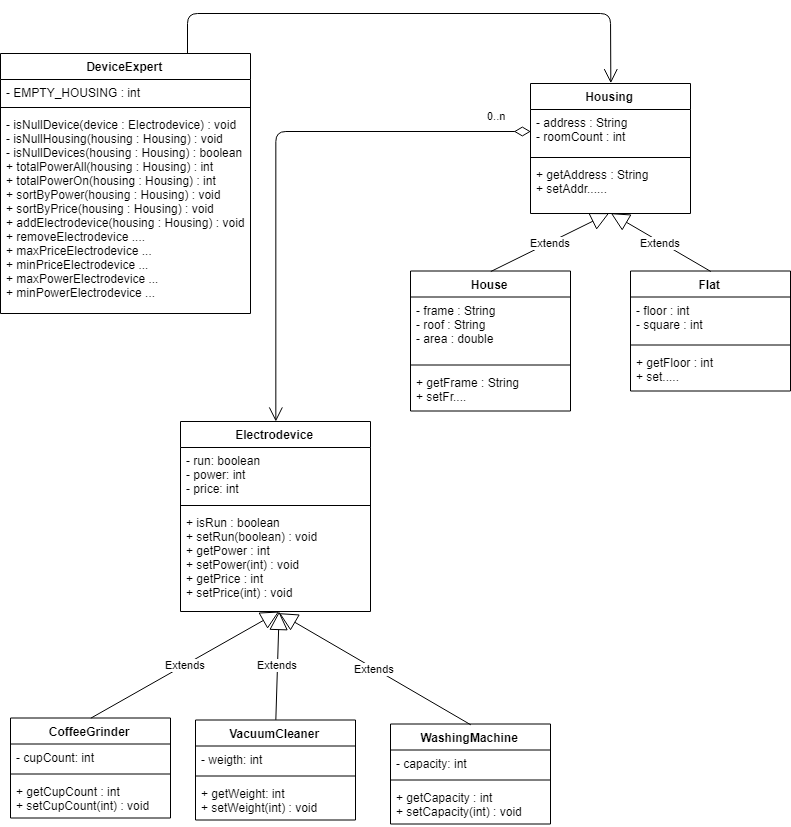

The diagram above was exported from draw.io. Its source (the exported page's mxGraphModel, read from the mxfile embedded in the PNG):
<mxGraphModel dx="1858" dy="947" grid="1" gridSize="10" guides="1" tooltips="1" connect="1" arrows="1" fold="1" page="1" pageScale="1" pageWidth="850" pageHeight="1100" background="#ffffff" math="0" shadow="0">
  <root>
    <mxCell id="0" />
    <mxCell id="1" parent="0" />
    <mxCell id="GmGZA8ulFNTqGvuvjiqx-1" value="Electrodevice" style="swimlane;fontStyle=1;align=center;verticalAlign=top;childLayout=stackLayout;horizontal=1;startSize=26;horizontalStack=0;resizeParent=1;resizeParentMax=0;resizeLast=0;collapsible=1;marginBottom=0;" vertex="1" parent="1">
      <mxGeometry x="210" y="428" width="190" height="190" as="geometry" />
    </mxCell>
    <mxCell id="GmGZA8ulFNTqGvuvjiqx-2" value="- run: boolean&#10;- power: int&#10;- price: int" style="text;strokeColor=none;fillColor=none;align=left;verticalAlign=top;spacingLeft=4;spacingRight=4;overflow=hidden;rotatable=0;points=[[0,0.5],[1,0.5]];portConstraint=eastwest;" vertex="1" parent="GmGZA8ulFNTqGvuvjiqx-1">
      <mxGeometry y="26" width="190" height="54" as="geometry" />
    </mxCell>
    <mxCell id="GmGZA8ulFNTqGvuvjiqx-3" value="" style="line;strokeWidth=1;fillColor=none;align=left;verticalAlign=middle;spacingTop=-1;spacingLeft=3;spacingRight=3;rotatable=0;labelPosition=right;points=[];portConstraint=eastwest;" vertex="1" parent="GmGZA8ulFNTqGvuvjiqx-1">
      <mxGeometry y="80" width="190" height="8" as="geometry" />
    </mxCell>
    <mxCell id="GmGZA8ulFNTqGvuvjiqx-4" value="+ isRun : boolean&#10;+ setRun(boolean) : void&#10;+ getPower : int&#10;+ setPower(int) : void&#10;+ getPrice : int&#10;+ setPrice(int) : void&#10;" style="text;strokeColor=none;fillColor=none;align=left;verticalAlign=top;spacingLeft=4;spacingRight=4;overflow=hidden;rotatable=0;points=[[0,0.5],[1,0.5]];portConstraint=eastwest;" vertex="1" parent="GmGZA8ulFNTqGvuvjiqx-1">
      <mxGeometry y="88" width="190" height="102" as="geometry" />
    </mxCell>
    <mxCell id="GmGZA8ulFNTqGvuvjiqx-6" value="CoffeeGrinder" style="swimlane;fontStyle=1;align=center;verticalAlign=top;childLayout=stackLayout;horizontal=1;startSize=26;horizontalStack=0;resizeParent=1;resizeParentMax=0;resizeLast=0;collapsible=1;marginBottom=0;" vertex="1" parent="1">
      <mxGeometry x="40" y="724.5" width="160" height="100" as="geometry" />
    </mxCell>
    <mxCell id="GmGZA8ulFNTqGvuvjiqx-7" value="- cupCount: int" style="text;strokeColor=none;fillColor=none;align=left;verticalAlign=top;spacingLeft=4;spacingRight=4;overflow=hidden;rotatable=0;points=[[0,0.5],[1,0.5]];portConstraint=eastwest;" vertex="1" parent="GmGZA8ulFNTqGvuvjiqx-6">
      <mxGeometry y="26" width="160" height="26" as="geometry" />
    </mxCell>
    <mxCell id="GmGZA8ulFNTqGvuvjiqx-8" value="" style="line;strokeWidth=1;fillColor=none;align=left;verticalAlign=middle;spacingTop=-1;spacingLeft=3;spacingRight=3;rotatable=0;labelPosition=right;points=[];portConstraint=eastwest;" vertex="1" parent="GmGZA8ulFNTqGvuvjiqx-6">
      <mxGeometry y="52" width="160" height="8" as="geometry" />
    </mxCell>
    <mxCell id="GmGZA8ulFNTqGvuvjiqx-9" value="+ getCupCount : int&#10;+ setCupCount(int) : void&#10;" style="text;strokeColor=none;fillColor=none;align=left;verticalAlign=top;spacingLeft=4;spacingRight=4;overflow=hidden;rotatable=0;points=[[0,0.5],[1,0.5]];portConstraint=eastwest;" vertex="1" parent="GmGZA8ulFNTqGvuvjiqx-6">
      <mxGeometry y="60" width="160" height="40" as="geometry" />
    </mxCell>
    <mxCell id="GmGZA8ulFNTqGvuvjiqx-10" value="Extends" style="endArrow=block;endSize=16;endFill=0;html=1;exitX=0.5;exitY=0;exitDx=0;exitDy=0;entryX=0.521;entryY=0.998;entryDx=0;entryDy=0;entryPerimeter=0;" edge="1" parent="1" source="GmGZA8ulFNTqGvuvjiqx-6" target="GmGZA8ulFNTqGvuvjiqx-4">
      <mxGeometry width="160" relative="1" as="geometry">
        <mxPoint x="290" y="716" as="sourcePoint" />
        <mxPoint x="305" y="636" as="targetPoint" />
      </mxGeometry>
    </mxCell>
    <mxCell id="GmGZA8ulFNTqGvuvjiqx-11" value="VacuumCleaner" style="swimlane;fontStyle=1;align=center;verticalAlign=top;childLayout=stackLayout;horizontal=1;startSize=26;horizontalStack=0;resizeParent=1;resizeParentMax=0;resizeLast=0;collapsible=1;marginBottom=0;" vertex="1" parent="1">
      <mxGeometry x="225" y="726.5" width="160" height="100" as="geometry" />
    </mxCell>
    <mxCell id="GmGZA8ulFNTqGvuvjiqx-12" value="- weigth: int" style="text;strokeColor=none;fillColor=none;align=left;verticalAlign=top;spacingLeft=4;spacingRight=4;overflow=hidden;rotatable=0;points=[[0,0.5],[1,0.5]];portConstraint=eastwest;" vertex="1" parent="GmGZA8ulFNTqGvuvjiqx-11">
      <mxGeometry y="26" width="160" height="26" as="geometry" />
    </mxCell>
    <mxCell id="GmGZA8ulFNTqGvuvjiqx-13" value="" style="line;strokeWidth=1;fillColor=none;align=left;verticalAlign=middle;spacingTop=-1;spacingLeft=3;spacingRight=3;rotatable=0;labelPosition=right;points=[];portConstraint=eastwest;" vertex="1" parent="GmGZA8ulFNTqGvuvjiqx-11">
      <mxGeometry y="52" width="160" height="8" as="geometry" />
    </mxCell>
    <mxCell id="GmGZA8ulFNTqGvuvjiqx-14" value="+ getWeight: int&#10;+ setWeight(int) : void&#10;" style="text;strokeColor=none;fillColor=none;align=left;verticalAlign=top;spacingLeft=4;spacingRight=4;overflow=hidden;rotatable=0;points=[[0,0.5],[1,0.5]];portConstraint=eastwest;" vertex="1" parent="GmGZA8ulFNTqGvuvjiqx-11">
      <mxGeometry y="60" width="160" height="40" as="geometry" />
    </mxCell>
    <mxCell id="GmGZA8ulFNTqGvuvjiqx-15" value="Extends" style="endArrow=block;endSize=16;endFill=0;html=1;exitX=0.5;exitY=0;exitDx=0;exitDy=0;entryX=0.519;entryY=1.003;entryDx=0;entryDy=0;entryPerimeter=0;" edge="1" parent="1" source="GmGZA8ulFNTqGvuvjiqx-11" target="GmGZA8ulFNTqGvuvjiqx-4">
      <mxGeometry width="160" relative="1" as="geometry">
        <mxPoint x="504.5" y="824.5" as="sourcePoint" />
        <mxPoint x="309" y="625.5" as="targetPoint" />
      </mxGeometry>
    </mxCell>
    <mxCell id="GmGZA8ulFNTqGvuvjiqx-16" value="WashingMachine" style="swimlane;fontStyle=1;align=center;verticalAlign=top;childLayout=stackLayout;horizontal=1;startSize=26;horizontalStack=0;resizeParent=1;resizeParentMax=0;resizeLast=0;collapsible=1;marginBottom=0;" vertex="1" parent="1">
      <mxGeometry x="420" y="730.5" width="160" height="100" as="geometry" />
    </mxCell>
    <mxCell id="GmGZA8ulFNTqGvuvjiqx-17" value="- capacity: int" style="text;strokeColor=none;fillColor=none;align=left;verticalAlign=top;spacingLeft=4;spacingRight=4;overflow=hidden;rotatable=0;points=[[0,0.5],[1,0.5]];portConstraint=eastwest;" vertex="1" parent="GmGZA8ulFNTqGvuvjiqx-16">
      <mxGeometry y="26" width="160" height="26" as="geometry" />
    </mxCell>
    <mxCell id="GmGZA8ulFNTqGvuvjiqx-18" value="" style="line;strokeWidth=1;fillColor=none;align=left;verticalAlign=middle;spacingTop=-1;spacingLeft=3;spacingRight=3;rotatable=0;labelPosition=right;points=[];portConstraint=eastwest;" vertex="1" parent="GmGZA8ulFNTqGvuvjiqx-16">
      <mxGeometry y="52" width="160" height="8" as="geometry" />
    </mxCell>
    <mxCell id="GmGZA8ulFNTqGvuvjiqx-19" value="+ getCapacity : int&#10;+ setCapacity(int) : void&#10;" style="text;strokeColor=none;fillColor=none;align=left;verticalAlign=top;spacingLeft=4;spacingRight=4;overflow=hidden;rotatable=0;points=[[0,0.5],[1,0.5]];portConstraint=eastwest;" vertex="1" parent="GmGZA8ulFNTqGvuvjiqx-16">
      <mxGeometry y="60" width="160" height="40" as="geometry" />
    </mxCell>
    <mxCell id="GmGZA8ulFNTqGvuvjiqx-20" value="Extends" style="endArrow=block;endSize=16;endFill=0;html=1;exitX=0.5;exitY=0;exitDx=0;exitDy=0;entryX=0.52;entryY=1.016;entryDx=0;entryDy=0;entryPerimeter=0;" edge="1" parent="1" source="GmGZA8ulFNTqGvuvjiqx-16" target="GmGZA8ulFNTqGvuvjiqx-4">
      <mxGeometry width="160" relative="1" as="geometry">
        <mxPoint x="710" y="774.5" as="sourcePoint" />
        <mxPoint x="630.1428571428572" y="674.9285714285714" as="targetPoint" />
      </mxGeometry>
    </mxCell>
    <mxCell id="GmGZA8ulFNTqGvuvjiqx-26" value="Housing" style="swimlane;fontStyle=1;align=center;verticalAlign=top;childLayout=stackLayout;horizontal=1;startSize=26;horizontalStack=0;resizeParent=1;resizeParentMax=0;resizeLast=0;collapsible=1;marginBottom=0;" vertex="1" parent="1">
      <mxGeometry x="560" y="90" width="160" height="130" as="geometry" />
    </mxCell>
    <mxCell id="GmGZA8ulFNTqGvuvjiqx-27" value="- address : String&#10;- roomCount : int&#10;&#10;" style="text;strokeColor=none;fillColor=none;align=left;verticalAlign=top;spacingLeft=4;spacingRight=4;overflow=hidden;rotatable=0;points=[[0,0.5],[1,0.5]];portConstraint=eastwest;" vertex="1" parent="GmGZA8ulFNTqGvuvjiqx-26">
      <mxGeometry y="26" width="160" height="44" as="geometry" />
    </mxCell>
    <mxCell id="GmGZA8ulFNTqGvuvjiqx-28" value="" style="line;strokeWidth=1;fillColor=none;align=left;verticalAlign=middle;spacingTop=-1;spacingLeft=3;spacingRight=3;rotatable=0;labelPosition=right;points=[];portConstraint=eastwest;" vertex="1" parent="GmGZA8ulFNTqGvuvjiqx-26">
      <mxGeometry y="70" width="160" height="8" as="geometry" />
    </mxCell>
    <mxCell id="GmGZA8ulFNTqGvuvjiqx-29" value="+ getAddress : String&#10;+ setAddr......&#10;" style="text;strokeColor=none;fillColor=none;align=left;verticalAlign=top;spacingLeft=4;spacingRight=4;overflow=hidden;rotatable=0;points=[[0,0.5],[1,0.5]];portConstraint=eastwest;" vertex="1" parent="GmGZA8ulFNTqGvuvjiqx-26">
      <mxGeometry y="78" width="160" height="52" as="geometry" />
    </mxCell>
    <mxCell id="GmGZA8ulFNTqGvuvjiqx-31" value="0..n" style="endArrow=open;html=1;endSize=12;startArrow=diamondThin;startSize=14;startFill=0;edgeStyle=orthogonalEdgeStyle;align=left;verticalAlign=bottom;entryX=0.5;entryY=0;entryDx=0;entryDy=0;exitX=0;exitY=0.5;exitDx=0;exitDy=0;" edge="1" parent="1" source="GmGZA8ulFNTqGvuvjiqx-27" target="GmGZA8ulFNTqGvuvjiqx-1">
      <mxGeometry x="-0.8355" y="-8" relative="1" as="geometry">
        <mxPoint x="420" y="150" as="sourcePoint" />
        <mxPoint x="410" y="240" as="targetPoint" />
        <Array as="points">
          <mxPoint x="305" y="138" />
        </Array>
        <mxPoint as="offset" />
      </mxGeometry>
    </mxCell>
    <mxCell id="GmGZA8ulFNTqGvuvjiqx-37" value="House" style="swimlane;fontStyle=1;align=center;verticalAlign=top;childLayout=stackLayout;horizontal=1;startSize=26;horizontalStack=0;resizeParent=1;resizeParentMax=0;resizeLast=0;collapsible=1;marginBottom=0;" vertex="1" parent="1">
      <mxGeometry x="440" y="277.5" width="160" height="140" as="geometry" />
    </mxCell>
    <mxCell id="GmGZA8ulFNTqGvuvjiqx-38" value="- frame : String&#10;- roof : String&#10;- area : double&#10;" style="text;strokeColor=none;fillColor=none;align=left;verticalAlign=top;spacingLeft=4;spacingRight=4;overflow=hidden;rotatable=0;points=[[0,0.5],[1,0.5]];portConstraint=eastwest;" vertex="1" parent="GmGZA8ulFNTqGvuvjiqx-37">
      <mxGeometry y="26" width="160" height="64" as="geometry" />
    </mxCell>
    <mxCell id="GmGZA8ulFNTqGvuvjiqx-39" value="" style="line;strokeWidth=1;fillColor=none;align=left;verticalAlign=middle;spacingTop=-1;spacingLeft=3;spacingRight=3;rotatable=0;labelPosition=right;points=[];portConstraint=eastwest;" vertex="1" parent="GmGZA8ulFNTqGvuvjiqx-37">
      <mxGeometry y="90" width="160" height="8" as="geometry" />
    </mxCell>
    <mxCell id="GmGZA8ulFNTqGvuvjiqx-40" value="+ getFrame : String&#10;+ setFr....&#10;" style="text;strokeColor=none;fillColor=none;align=left;verticalAlign=top;spacingLeft=4;spacingRight=4;overflow=hidden;rotatable=0;points=[[0,0.5],[1,0.5]];portConstraint=eastwest;" vertex="1" parent="GmGZA8ulFNTqGvuvjiqx-37">
      <mxGeometry y="98" width="160" height="42" as="geometry" />
    </mxCell>
    <mxCell id="GmGZA8ulFNTqGvuvjiqx-41" value="Flat" style="swimlane;fontStyle=1;align=center;verticalAlign=top;childLayout=stackLayout;horizontal=1;startSize=26;horizontalStack=0;resizeParent=1;resizeParentMax=0;resizeLast=0;collapsible=1;marginBottom=0;" vertex="1" parent="1">
      <mxGeometry x="660" y="277.5" width="160" height="120" as="geometry" />
    </mxCell>
    <mxCell id="GmGZA8ulFNTqGvuvjiqx-42" value="- floor : int&#10;- square : int&#10;&#10;" style="text;strokeColor=none;fillColor=none;align=left;verticalAlign=top;spacingLeft=4;spacingRight=4;overflow=hidden;rotatable=0;points=[[0,0.5],[1,0.5]];portConstraint=eastwest;" vertex="1" parent="GmGZA8ulFNTqGvuvjiqx-41">
      <mxGeometry y="26" width="160" height="44" as="geometry" />
    </mxCell>
    <mxCell id="GmGZA8ulFNTqGvuvjiqx-43" value="" style="line;strokeWidth=1;fillColor=none;align=left;verticalAlign=middle;spacingTop=-1;spacingLeft=3;spacingRight=3;rotatable=0;labelPosition=right;points=[];portConstraint=eastwest;" vertex="1" parent="GmGZA8ulFNTqGvuvjiqx-41">
      <mxGeometry y="70" width="160" height="8" as="geometry" />
    </mxCell>
    <mxCell id="GmGZA8ulFNTqGvuvjiqx-44" value="+ getFloor : int&#10;+ set.....&#10;" style="text;strokeColor=none;fillColor=none;align=left;verticalAlign=top;spacingLeft=4;spacingRight=4;overflow=hidden;rotatable=0;points=[[0,0.5],[1,0.5]];portConstraint=eastwest;" vertex="1" parent="GmGZA8ulFNTqGvuvjiqx-41">
      <mxGeometry y="78" width="160" height="42" as="geometry" />
    </mxCell>
    <mxCell id="GmGZA8ulFNTqGvuvjiqx-54" value="Extends" style="endArrow=block;endSize=16;endFill=0;html=1;exitX=0.5;exitY=0;exitDx=0;exitDy=0;entryX=0.495;entryY=0.997;entryDx=0;entryDy=0;entryPerimeter=0;" edge="1" parent="1" source="GmGZA8ulFNTqGvuvjiqx-37" target="GmGZA8ulFNTqGvuvjiqx-29">
      <mxGeometry width="160" relative="1" as="geometry">
        <mxPoint x="390" y="660" as="sourcePoint" />
        <mxPoint x="550" y="660" as="targetPoint" />
      </mxGeometry>
    </mxCell>
    <mxCell id="GmGZA8ulFNTqGvuvjiqx-55" value="Extends" style="endArrow=block;endSize=16;endFill=0;html=1;exitX=0.5;exitY=0;exitDx=0;exitDy=0;entryX=0.499;entryY=0.997;entryDx=0;entryDy=0;entryPerimeter=0;" edge="1" parent="1" source="GmGZA8ulFNTqGvuvjiqx-41" target="GmGZA8ulFNTqGvuvjiqx-29">
      <mxGeometry width="160" relative="1" as="geometry">
        <mxPoint x="530.2857142857143" y="287.42857142857144" as="sourcePoint" />
        <mxPoint x="649.1428571428571" y="229.71428571428567" as="targetPoint" />
      </mxGeometry>
    </mxCell>
    <mxCell id="GmGZA8ulFNTqGvuvjiqx-56" value="DeviceExpert" style="swimlane;fontStyle=1;align=center;verticalAlign=top;childLayout=stackLayout;horizontal=1;startSize=26;horizontalStack=0;resizeParent=1;resizeParentMax=0;resizeLast=0;collapsible=1;marginBottom=0;" vertex="1" parent="1">
      <mxGeometry x="30" y="60" width="250" height="260" as="geometry" />
    </mxCell>
    <mxCell id="GmGZA8ulFNTqGvuvjiqx-57" value="- EMPTY_HOUSING : int" style="text;strokeColor=none;fillColor=none;align=left;verticalAlign=top;spacingLeft=4;spacingRight=4;overflow=hidden;rotatable=0;points=[[0,0.5],[1,0.5]];portConstraint=eastwest;" vertex="1" parent="GmGZA8ulFNTqGvuvjiqx-56">
      <mxGeometry y="26" width="250" height="24" as="geometry" />
    </mxCell>
    <mxCell id="GmGZA8ulFNTqGvuvjiqx-58" value="" style="line;strokeWidth=1;fillColor=none;align=left;verticalAlign=middle;spacingTop=-1;spacingLeft=3;spacingRight=3;rotatable=0;labelPosition=right;points=[];portConstraint=eastwest;" vertex="1" parent="GmGZA8ulFNTqGvuvjiqx-56">
      <mxGeometry y="50" width="250" height="8" as="geometry" />
    </mxCell>
    <mxCell id="GmGZA8ulFNTqGvuvjiqx-59" value="- isNullDevice(device : Electrodevice) : void&#10;- isNullHousing(housing : Housing) : void&#10;- isNullDevices(housing : Housing) : boolean&#10;+ totalPowerAll(housing : Housing) : int&#10;+ totalPowerOn(housing : Housing) : int&#10;+ sortByPower(housing : Housing) : void&#10;+ sortByPrice(housing : Housing) : void&#10;+ addElectrodevice(housing : Housing) : void&#10;+ removeElectrodevice ....&#10;+ maxPriceElectrodevice ...&#10;+ minPriceElectrodevice ...&#10;+ maxPowerElectrodevice ...&#10;+ minPowerElectrodevice ...&#10;" style="text;strokeColor=none;fillColor=none;align=left;verticalAlign=top;spacingLeft=4;spacingRight=4;overflow=hidden;rotatable=0;points=[[0,0.5],[1,0.5]];portConstraint=eastwest;" vertex="1" parent="GmGZA8ulFNTqGvuvjiqx-56">
      <mxGeometry y="58" width="250" height="202" as="geometry" />
    </mxCell>
    <mxCell id="GmGZA8ulFNTqGvuvjiqx-60" value="" style="endArrow=open;endFill=1;endSize=12;html=1;exitX=0.75;exitY=0;exitDx=0;exitDy=0;entryX=0.5;entryY=0;entryDx=0;entryDy=0;" edge="1" parent="1" source="GmGZA8ulFNTqGvuvjiqx-56" target="GmGZA8ulFNTqGvuvjiqx-26">
      <mxGeometry width="160" relative="1" as="geometry">
        <mxPoint x="80" y="850" as="sourcePoint" />
        <mxPoint x="240" y="850" as="targetPoint" />
        <Array as="points">
          <mxPoint x="217" y="20" />
          <mxPoint x="640" y="20" />
        </Array>
      </mxGeometry>
    </mxCell>
  </root>
</mxGraphModel>